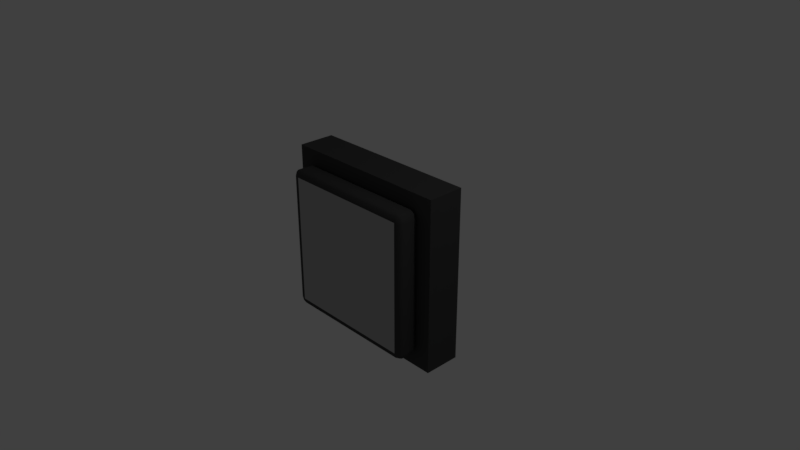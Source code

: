 # Source: LightSwitch.blend  (saved by Blender 2.79.0; exported with 4.5.12 LTS)
import bpy
from mathutils import Matrix  # noqa: F401  (used for matrix-valued properties, if any)

bpy.ops.wm.read_factory_settings(use_empty=True)
scene = bpy.context.scene
scene.name = 'Scene'

# ---- collections
col_collection_1 = bpy.data.collections.new('Collection 1'); scene.collection.children.link(col_collection_1)

# ---- materials (node trees are filled in below, after node groups)
mat_iron = bpy.data.materials.new('Iron')
mat_iron.alpha_threshold = 0.0
mat_iron.use_transparent_shadow = False
mat_iron.diffuse_color = (0.06072, 0.06072, 0.06072, 1.0)
mat_iron.roughness = 0.5
mat_texturematerial = bpy.data.materials.new('TextureMaterial')
mat_texturematerial.alpha_threshold = 0.0
mat_texturematerial.use_transparent_shadow = False
mat_texturematerial.diffuse_color = (0.4575, 0.4575, 0.4575, 1.0)
mat_texturematerial.roughness = 0.5

# ---- material node trees

# ---- world
world_world = bpy.data.worlds.new('World'); scene.world = world_world
world_world.color = (0.05088, 0.05088, 0.05088)
world_world.use_sun_shadow = False
world_world.sun_shadow_jitter_overblur = 0.0
world_world.cycles.sampling_method = 'MANUAL'

# ---- cameras
cam_camera = bpy.data.cameras.new('Camera')
cam_camera.clip_end = 100.0
cam_camera.lens = 35.0
cam_camera.sensor_width = 32.0
cam_camera.sensor_height = 18.0
cam_camera.ortho_scale = 7.314
cam_camera.dof.focus_distance = 0.0
cam_camera.dof.aperture_fstop = 128.0

# ---- lights
light_lamp = bpy.data.lights.new('Lamp', 'POINT')
light_lamp.transmission_factor = 0.0
light_lamp.cutoff_distance = 30.0
light_lamp.energy = 100.0
light_lamp.shadow_buffer_clip_start = 1.001
light_lamp.shadow_soft_size = 0.1
light_lamp.shadow_maximum_resolution = 0.006
light_lamp.use_absolute_resolution = True

# ---- meshes
me_cube = bpy.data.meshes.new('Cube')
me_cube.from_pydata([(-0.9, -0.339, -1.0), (-0.9, -0.3983, -0.9), (-1.0, -0.339, -0.9), (-0.9, -0.3809, -0.9707), (-0.9577, -0.3732, -0.9577), (-0.9707, -0.3809, -0.9), (-0.9707, -0.339, -0.9707), (-0.9, -0.3983, 0.9), (-0.9, -0.339, 1.0), (-1.0, -0.339, 0.9), (-0.9, -0.3809, 0.9707), (-0.9577, -0.3732, 0.9577), (-0.9707, -0.339, 0.9707), (-0.9707, -0.3809, 0.9), (-0.9, -0.1598, -1.0), (-1.0, -0.1598, -0.9), (-0.9, -0.1005, -0.9), (-0.9707, -0.1598, -0.9707), (-0.9577, -0.1256, -0.9577), (-0.9707, -0.1179, -0.9), (-0.9, -0.1179, -0.9707), (-0.9, -0.1598, 1.0), (-0.9, -0.1005, 0.9), (-1.0, -0.1598, 0.9), (-0.9, -0.1179, 0.9707), (-0.9577, -0.1256, 0.9577), (-0.9707, -0.1179, 0.9), (-0.9707, -0.1598, 0.9707), (0.9, -0.339, -1.0), (1.0, -0.339, -0.9), (0.9, -0.3983, -0.9), (0.9707, -0.339, -0.9707), (0.9577, -0.3732, -0.9577), (0.9707, -0.3809, -0.9), (0.9, -0.3809, -0.9707), (0.9, -0.339, 1.0), (0.9, -0.3983, 0.9), (1.0, -0.339, 0.9), (0.9, -0.3809, 0.9707), (0.9577, -0.3732, 0.9577), (0.9707, -0.3809, 0.9), (0.9707, -0.339, 0.9707), (0.9, -0.1598, -1.0), (0.9, -0.1005, -0.9), (1.0, -0.1598, -0.9), (0.9, -0.1179, -0.9707), (0.9577, -0.1256, -0.9577), (0.9707, -0.1179, -0.9), (0.9707, -0.1598, -0.9707), (0.9, -0.1598, 1.0), (1.0, -0.1598, 0.9), (0.9, -0.1005, 0.9), (0.9707, -0.1598, 0.9707), (0.9577, -0.1256, 0.9577), (0.9707, -0.1179, 0.9), (0.9, -0.1179, 0.9707)], [], [(30, 36, 7, 1), (44, 50, 37, 29), (49, 21, 8, 35), (2, 9, 23, 15), (16, 22, 51, 43), (0, 3, 4, 6), (1, 5, 4, 3), (2, 6, 4, 5), (7, 10, 11, 13), (8, 12, 11, 10), (9, 13, 11, 12), (14, 17, 18, 20), (15, 19, 18, 17), (16, 20, 18, 19), (21, 24, 25, 27), (22, 26, 25, 24), (23, 27, 25, 26), (28, 31, 32, 34), (29, 33, 32, 31), (30, 34, 32, 33), (35, 38, 39, 41), (36, 40, 39, 38), (37, 41, 39, 40), (42, 45, 46, 48), (43, 47, 46, 45), (44, 48, 46, 47), (49, 52, 53, 55), (50, 54, 53, 52), (51, 55, 53, 54), (14, 0, 6, 17), (17, 6, 2, 15), (1, 7, 13, 5), (5, 13, 9, 2), (8, 21, 27, 12), (12, 27, 23, 9), (22, 16, 19, 26), (26, 19, 15, 23), (42, 14, 20, 45), (45, 20, 16, 43), (21, 49, 55, 24), (24, 55, 51, 22), (50, 44, 47, 54), (54, 47, 43, 51), (28, 42, 48, 31), (31, 48, 44, 29), (49, 35, 41, 52), (52, 41, 37, 50), (36, 30, 33, 40), (40, 33, 29, 37), (0, 28, 34, 3), (3, 34, 30, 1), (35, 8, 10, 38), (38, 10, 7, 36), (14, 42, 28, 0)])
me_cube.polygons.foreach_set('use_smooth', [True] * 54)
me_cube.polygons.foreach_set('material_index', [1, 0, 0, 0, 0, 0, 0, 0, 0, 0, 0, 0, 0, 0, 0, 0, 0, 0, 0, 0, 0, 0, 0, 0, 0, 0, 0, 0, 0, 0, 0, 0, 0, 0, 0, 0, 0, 0, 0, 0, 0, 0, 0, 0, 0, 0, 0, 0, 0, 0, 0, 0, 0, 0])
_uv = me_cube.uv_layers.new(name='UVMap')
_uv.uv.foreach_set('vector', [0.0, 0.0, 1.0, 0.0, 1.0, 1.0, 0.0, 1.0, 0.0, 0.0, 1.0, 0.0, 1.0, 1.0, 0.0, 1.0, 0.0, 0.0, 1.0, 0.0, 1.0, 1.0, 0.0, 1.0, 0.0, 0.0, 1.0, 0.0, 1.0, 1.0, 0.0, 1.0, 0.0, 0.0, 1.0, 0.0, 1.0, 1.0, 0.0, 1.0, 0.0, 0.0, 1.0, 0.0, 1.0, 1.0, 0.0, 1.0, 0.0, 0.0, 1.0, 0.0, 1.0, 1.0, 0.0, 1.0, 0.0, 0.0, 1.0, 0.0, 1.0, 1.0, 0.0, 1.0, 0.0, 0.0, 1.0, 0.0, 1.0, 1.0, 0.0, 1.0, 0.0, 0.0, 1.0, 0.0, 1.0, 1.0, 0.0, 1.0, 0.0, 0.0, 1.0, 0.0, 1.0, 1.0, 0.0, 1.0, 0.0, 0.0, 1.0, 0.0, 1.0, 1.0, 0.0, 1.0, 0.0, 0.0, 1.0, 0.0, 1.0, 1.0, 0.0, 1.0, 0.0, 0.0, 1.0, 0.0, 1.0, 1.0, 0.0, 1.0, 0.0, 0.0, 1.0, 0.0, 1.0, 1.0, 0.0, 1.0, 0.0, 0.0, 1.0, 0.0, 1.0, 1.0, 0.0, 1.0, 0.0, 0.0, 1.0, 0.0, 1.0, 1.0, 0.0, 1.0, 0.0, 0.0, 1.0, 0.0, 1.0, 1.0, 0.0, 1.0, 0.0, 0.0, 1.0, 0.0, 1.0, 1.0, 0.0, 1.0, 0.0, 0.0, 1.0, 0.0, 1.0, 1.0, 0.0, 1.0, 0.0, 0.0, 1.0, 0.0, 1.0, 1.0, 0.0, 1.0, 0.0, 0.0, 1.0, 0.0, 1.0, 1.0, 0.0, 1.0, 0.0, 0.0, 1.0, 0.0, 1.0, 1.0, 0.0, 1.0, 0.0, 0.0, 1.0, 0.0, 1.0, 1.0, 0.0, 1.0, 0.0, 0.0, 1.0, 0.0, 1.0, 1.0, 0.0, 1.0, 0.0, 0.0, 1.0, 0.0, 1.0, 1.0, 0.0, 1.0, 0.0, 0.0, 1.0, 0.0, 1.0, 1.0, 0.0, 1.0, 0.0, 0.0, 1.0, 0.0, 1.0, 1.0, 0.0, 1.0, 0.0, 0.0, 1.0, 0.0, 1.0, 1.0, 0.0, 1.0, 0.0, 0.0, 1.0, 0.0, 1.0, 1.0, 0.0, 1.0, 0.0, 0.0, 1.0, 0.0, 1.0, 1.0, 0.0, 1.0, 0.0, 0.0, 1.0, 0.0, 1.0, 1.0, 0.0, 1.0, 0.0, 0.0, 1.0, 0.0, 1.0, 1.0, 0.0, 1.0, 0.0, 0.0, 1.0, 0.0, 1.0, 1.0, 0.0, 1.0, 0.0, 0.0, 1.0, 0.0, 1.0, 1.0, 0.0, 1.0, 0.0, 0.0, 1.0, 0.0, 1.0, 1.0, 0.0, 1.0, 0.0, 0.0, 1.0, 0.0, 1.0, 1.0, 0.0, 1.0, 0.0, 0.0, 1.0, 0.0, 1.0, 1.0, 0.0, 1.0, 0.0, 0.0, 1.0, 0.0, 1.0, 1.0, 0.0, 1.0, 0.0, 0.0, 1.0, 0.0, 1.0, 1.0, 0.0, 1.0, 0.0, 0.0, 1.0, 0.0, 1.0, 1.0, 0.0, 1.0, 0.0, 0.0, 1.0, 0.0, 1.0, 1.0, 0.0, 1.0, 0.0, 0.0, 1.0, 0.0, 1.0, 1.0, 0.0, 1.0, 0.0, 0.0, 1.0, 0.0, 1.0, 1.0, 0.0, 1.0, 0.0, 0.0, 1.0, 0.0, 1.0, 1.0, 0.0, 1.0, 0.0, 0.0, 1.0, 0.0, 1.0, 1.0, 0.0, 1.0, 0.0, 0.0, 1.0, 0.0, 1.0, 1.0, 0.0, 1.0, 0.0, 0.0, 1.0, 0.0, 1.0, 1.0, 0.0, 1.0, 0.0, 0.0, 1.0, 0.0, 1.0, 1.0, 0.0, 1.0, 0.0, 0.0, 1.0, 0.0, 1.0, 1.0, 0.0, 1.0, 0.0, 0.0, 1.0, 0.0, 1.0, 1.0, 0.0, 1.0, 0.0, 0.0, 1.0, 0.0, 1.0, 1.0, 0.0, 1.0, 0.0, 0.0, 1.0, 0.0, 1.0, 1.0, 0.0, 1.0, 0.0, 0.0, 1.0, 0.0, 1.0, 1.0, 0.0, 1.0])
me_cube.materials.append(mat_iron)
me_cube.materials.append(mat_texturematerial)
me_cube.use_remesh_preserve_volume = False
me_cube.use_remesh_preserve_attributes = False
me_cube.use_mirror_vertex_groups = False
me_cube.update()
me_cube_001 = bpy.data.meshes.new('Cube.001')
me_cube_001.from_pydata([(-1.192, -0.09976, -1.192), (-1.192, -0.09976, 1.192), (-1.192, 0.4008, -1.192), (-1.192, 0.4008, 1.192), (1.192, -0.09976, -1.192), (1.192, -0.09976, 1.192), (1.192, 0.4008, -1.192), (1.192, 0.4008, 1.192)], [], [(0, 1, 3, 2), (2, 3, 7, 6), (6, 7, 5, 4), (4, 5, 1, 0), (2, 6, 4, 0), (7, 3, 1, 5)])
me_cube_001.materials.append(mat_iron)
me_cube_001.use_remesh_preserve_volume = False
me_cube_001.use_remesh_preserve_attributes = False
me_cube_001.use_mirror_vertex_groups = False
me_cube_001.update()

# ---- objects
ob_swicth = bpy.data.objects.new('Swicth', me_cube)
ob_base = bpy.data.objects.new('Base', me_cube_001)
ob_lamp = bpy.data.objects.new('Lamp', light_lamp)
ob_camera = bpy.data.objects.new('Camera', cam_camera)

# ---- transforms, parenting, visibility, modifiers, constraints
ob_swicth.location = (0.0, 0.0, 0.0)
ob_swicth.lineart.crease_threshold = 0.0
_vg = ob_swicth.vertex_groups.new(name='TextureArea')
ob_base.location = (0.0, 0.0, 0.0)
ob_base.lineart.crease_threshold = 0.0
ob_lamp.location = (4.076, 1.005, 5.904)
ob_lamp.rotation_euler = (0.6503, 0.05522, 1.866)
ob_lamp.lock_rotations_4d = False
ob_lamp.empty_display_type = 'ARROWS'
ob_lamp.color = (0.0, 0.0, 0.0, 0.0)
ob_lamp.hide_viewport = True
ob_lamp.lineart.crease_threshold = 0.0
ob_camera.location = (7.481, -6.508, 5.344)
ob_camera.rotation_euler = (1.109, 0.0, 0.8149)
ob_camera.lock_rotations_4d = False
ob_camera.empty_display_type = 'ARROWS'
ob_camera.color = (0.0, 0.0, 0.0, 0.0)
ob_camera.hide_viewport = True
ob_camera.display_type = 'WIRE'
ob_camera.lineart.crease_threshold = 0.0

# ---- collection membership
col_collection_1.objects.link(ob_swicth)
col_collection_1.objects.link(ob_base)
col_collection_1.objects.link(ob_lamp)
col_collection_1.objects.link(ob_camera)

# ---- scene / render settings (as saved in the file)
scene.camera = ob_camera
scene.frame_start = 1; scene.frame_end = 250; scene.frame_set(1)
scene.render.engine = 'BLENDER_EEVEE_NEXT'
scene.render.resolution_percentage = 50
scene.render.dither_intensity = 0.0
scene.cycles.use_denoising = False
scene.cycles.samples = 128
scene.cycles.sampling_pattern = 'TABULATED_SOBOL'
scene.cycles.use_adaptive_sampling = False
scene.cycles.use_light_tree = False
scene.cycles.blur_glossy = 0.0
scene.cycles.sample_clamp_indirect = 0.0
scene.view_settings.view_transform = 'Standard'
bpy.context.view_layer.update()
